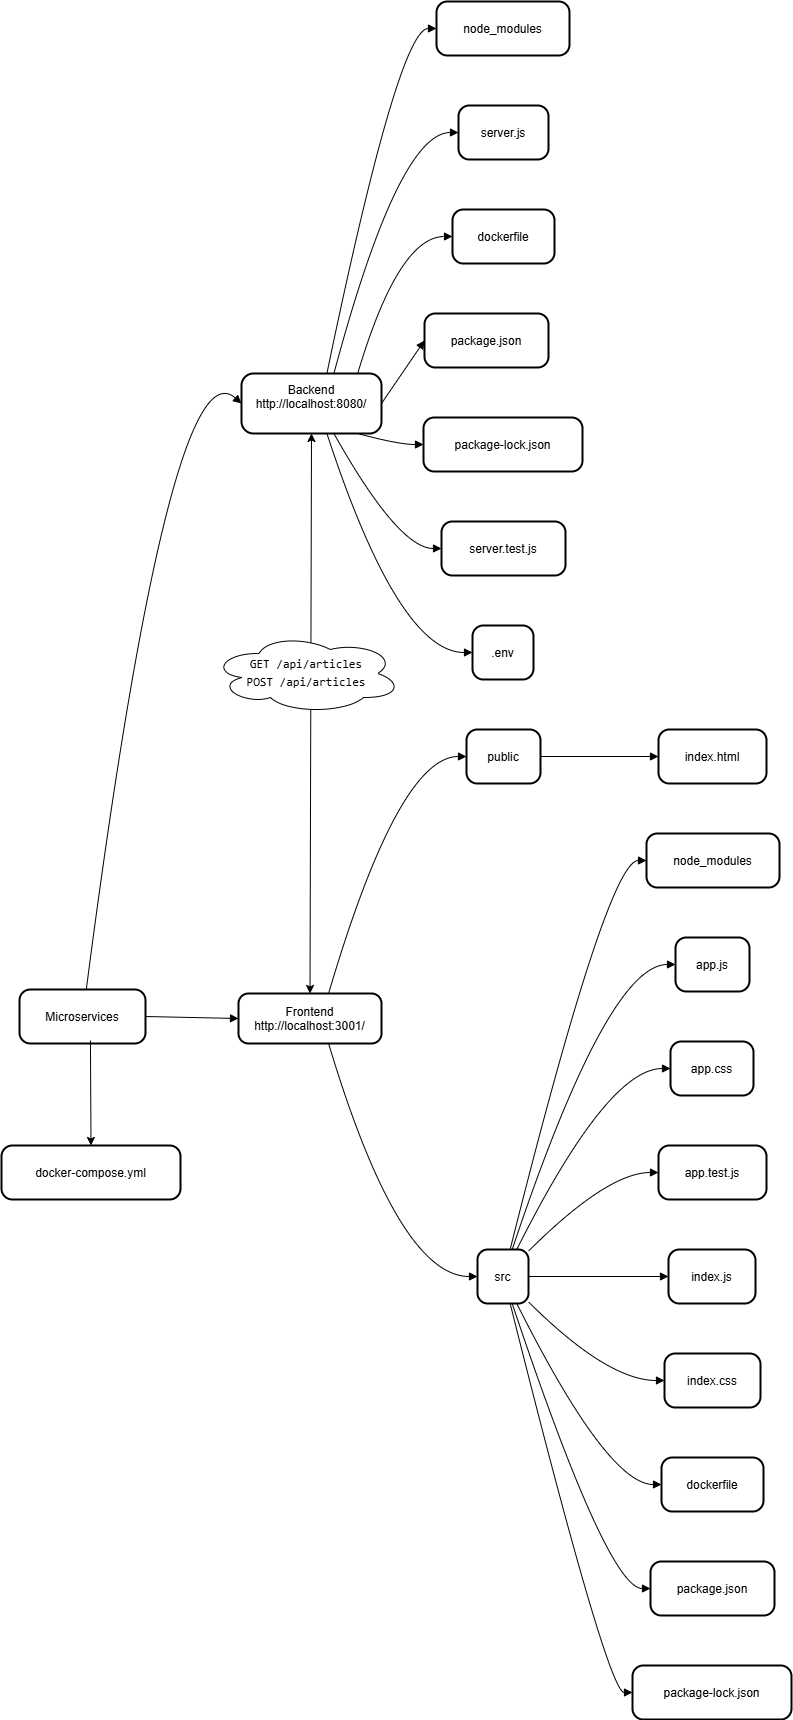

The diagram above was exported from draw.io. Its source (the exported page's mxGraphModel, read from the mxfile embedded in the PNG):
<mxGraphModel dx="2067" dy="679" grid="1" gridSize="10" guides="1" tooltips="1" connect="1" arrows="1" fold="1" page="1" pageScale="1" pageWidth="827" pageHeight="1169" math="0" shadow="0">
  <root>
    <mxCell id="0" />
    <mxCell id="1" parent="0" />
    <mxCell id="2" value="Microservices" style="rounded=1;arcSize=20;strokeWidth=2" parent="1" vertex="1">
      <mxGeometry x="8" y="996" width="126" height="54" as="geometry" />
    </mxCell>
    <mxCell id="3" value="Backend&#10;http://localhost:8080/&#10;" style="rounded=1;arcSize=20;strokeWidth=2" parent="1" vertex="1">
      <mxGeometry x="230" y="380" width="140" height="60" as="geometry" />
    </mxCell>
    <mxCell id="4" value="node_modules" style="rounded=1;arcSize=20;strokeWidth=2" parent="1" vertex="1">
      <mxGeometry x="425" y="8" width="133" height="54" as="geometry" />
    </mxCell>
    <mxCell id="5" value="server.js" style="rounded=1;arcSize=20;strokeWidth=2" parent="1" vertex="1">
      <mxGeometry x="447" y="112" width="90" height="54" as="geometry" />
    </mxCell>
    <mxCell id="6" value="dockerfile" style="rounded=1;arcSize=20;strokeWidth=2" parent="1" vertex="1">
      <mxGeometry x="441" y="216" width="102" height="54" as="geometry" />
    </mxCell>
    <mxCell id="7" value="package.json" style="rounded=1;arcSize=20;strokeWidth=2" parent="1" vertex="1">
      <mxGeometry x="413" y="320" width="124" height="54" as="geometry" />
    </mxCell>
    <mxCell id="8" value="package-lock.json" style="rounded=1;arcSize=20;strokeWidth=2" parent="1" vertex="1">
      <mxGeometry x="412" y="424" width="159" height="54" as="geometry" />
    </mxCell>
    <mxCell id="9" value="server.test.js" style="rounded=1;arcSize=20;strokeWidth=2" parent="1" vertex="1">
      <mxGeometry x="430" y="528" width="124" height="54" as="geometry" />
    </mxCell>
    <mxCell id="10" value=".env" style="rounded=1;arcSize=20;strokeWidth=2" parent="1" vertex="1">
      <mxGeometry x="461" y="632" width="61" height="54" as="geometry" />
    </mxCell>
    <mxCell id="11" value="Frontend&#10;http://localhost:3001/" style="rounded=1;arcSize=20;strokeWidth=2" parent="1" vertex="1">
      <mxGeometry x="227" y="1000" width="143" height="50" as="geometry" />
    </mxCell>
    <mxCell id="12" value="public" style="rounded=1;arcSize=20;strokeWidth=2" parent="1" vertex="1">
      <mxGeometry x="455" y="736" width="74" height="54" as="geometry" />
    </mxCell>
    <mxCell id="13" value="index.html" style="rounded=1;arcSize=20;strokeWidth=2" parent="1" vertex="1">
      <mxGeometry x="647" y="736" width="108" height="54" as="geometry" />
    </mxCell>
    <mxCell id="14" value="src" style="rounded=1;arcSize=20;strokeWidth=2" parent="1" vertex="1">
      <mxGeometry x="466" y="1256" width="51" height="54" as="geometry" />
    </mxCell>
    <mxCell id="15" value="node_modules" style="rounded=1;arcSize=20;strokeWidth=2" parent="1" vertex="1">
      <mxGeometry x="635" y="840" width="133" height="54" as="geometry" />
    </mxCell>
    <mxCell id="16" value="app.js" style="rounded=1;arcSize=20;strokeWidth=2" parent="1" vertex="1">
      <mxGeometry x="664" y="944" width="74" height="54" as="geometry" />
    </mxCell>
    <mxCell id="17" value="app.css" style="rounded=1;arcSize=20;strokeWidth=2" parent="1" vertex="1">
      <mxGeometry x="659" y="1048" width="83" height="54" as="geometry" />
    </mxCell>
    <mxCell id="18" value="app.test.js" style="rounded=1;arcSize=20;strokeWidth=2" parent="1" vertex="1">
      <mxGeometry x="647" y="1152" width="108" height="54" as="geometry" />
    </mxCell>
    <mxCell id="19" value="index.js" style="rounded=1;arcSize=20;strokeWidth=2" parent="1" vertex="1">
      <mxGeometry x="657" y="1256" width="87" height="54" as="geometry" />
    </mxCell>
    <mxCell id="20" value="index.css" style="rounded=1;arcSize=20;strokeWidth=2" parent="1" vertex="1">
      <mxGeometry x="653" y="1360" width="96" height="54" as="geometry" />
    </mxCell>
    <mxCell id="21" value="dockerfile" style="rounded=1;arcSize=20;strokeWidth=2" parent="1" vertex="1">
      <mxGeometry x="650" y="1464" width="102" height="54" as="geometry" />
    </mxCell>
    <mxCell id="22" value="package.json" style="rounded=1;arcSize=20;strokeWidth=2" parent="1" vertex="1">
      <mxGeometry x="639" y="1568" width="124" height="54" as="geometry" />
    </mxCell>
    <mxCell id="23" value="package-lock.json" style="rounded=1;arcSize=20;strokeWidth=2" parent="1" vertex="1">
      <mxGeometry x="621" y="1672" width="159" height="54" as="geometry" />
    </mxCell>
    <mxCell id="24" value="docker-compose.yml" style="rounded=1;arcSize=20;strokeWidth=2" parent="1" vertex="1">
      <mxGeometry x="-10" y="1152" width="179" height="54" as="geometry" />
    </mxCell>
    <mxCell id="25" value="" style="curved=1;startArrow=none;endArrow=block;exitX=0.53;exitY=0;entryX=0;entryY=0.5;" parent="1" source="2" target="3" edge="1">
      <mxGeometry relative="1" as="geometry">
        <Array as="points">
          <mxPoint x="159" y="347" />
        </Array>
      </mxGeometry>
    </mxCell>
    <mxCell id="26" value="" style="curved=1;startArrow=none;endArrow=block;exitX=0.61;exitY=0;entryX=0;entryY=0.5;" parent="1" source="3" target="4" edge="1">
      <mxGeometry relative="1" as="geometry">
        <Array as="points">
          <mxPoint x="387" y="35" />
        </Array>
      </mxGeometry>
    </mxCell>
    <mxCell id="27" value="" style="curved=1;startArrow=none;endArrow=block;exitX=0.66;exitY=0;entryX=0;entryY=0.5;" parent="1" source="3" target="5" edge="1">
      <mxGeometry relative="1" as="geometry">
        <Array as="points">
          <mxPoint x="387" y="139" />
        </Array>
      </mxGeometry>
    </mxCell>
    <mxCell id="28" value="" style="curved=1;startArrow=none;endArrow=block;exitX=0.83;exitY=0;entryX=0;entryY=0.5;" parent="1" source="3" target="6" edge="1">
      <mxGeometry relative="1" as="geometry">
        <Array as="points">
          <mxPoint x="387" y="243" />
        </Array>
      </mxGeometry>
    </mxCell>
    <mxCell id="29" value="" style="curved=1;startArrow=none;endArrow=block;exitX=1;exitY=0.5;entryX=0;entryY=0.5;" parent="1" source="3" target="7" edge="1">
      <mxGeometry relative="1" as="geometry">
        <Array as="points" />
      </mxGeometry>
    </mxCell>
    <mxCell id="30" value="" style="curved=1;startArrow=none;endArrow=block;exitX=0.83;exitY=1;entryX=0;entryY=0.5;" parent="1" source="3" target="8" edge="1">
      <mxGeometry relative="1" as="geometry">
        <Array as="points">
          <mxPoint x="387" y="451" />
        </Array>
      </mxGeometry>
    </mxCell>
    <mxCell id="31" value="" style="curved=1;startArrow=none;endArrow=block;exitX=0.66;exitY=1;entryX=0;entryY=0.5;" parent="1" source="3" target="9" edge="1">
      <mxGeometry relative="1" as="geometry">
        <Array as="points">
          <mxPoint x="387" y="555" />
        </Array>
      </mxGeometry>
    </mxCell>
    <mxCell id="32" value="" style="curved=1;startArrow=none;endArrow=block;exitX=0.61;exitY=1;entryX=0;entryY=0.5;" parent="1" source="3" target="10" edge="1">
      <mxGeometry relative="1" as="geometry">
        <Array as="points">
          <mxPoint x="387" y="659" />
        </Array>
      </mxGeometry>
    </mxCell>
    <mxCell id="33" value="" style="curved=1;startArrow=none;endArrow=block;exitX=1;exitY=0.5;entryX=0;entryY=0.5;" parent="1" source="2" target="11" edge="1">
      <mxGeometry relative="1" as="geometry">
        <Array as="points" />
      </mxGeometry>
    </mxCell>
    <mxCell id="34" value="" style="curved=1;startArrow=none;endArrow=block;exitX=0.63;exitY=0;entryX=0;entryY=0.5;" parent="1" source="11" target="12" edge="1">
      <mxGeometry relative="1" as="geometry">
        <Array as="points">
          <mxPoint x="387" y="763" />
        </Array>
      </mxGeometry>
    </mxCell>
    <mxCell id="35" value="" style="curved=1;startArrow=none;endArrow=block;exitX=1;exitY=0.5;entryX=0;entryY=0.5;" parent="1" source="12" target="13" edge="1">
      <mxGeometry relative="1" as="geometry">
        <Array as="points" />
      </mxGeometry>
    </mxCell>
    <mxCell id="36" value="" style="curved=1;startArrow=none;endArrow=block;exitX=0.63;exitY=1;entryX=0.01;entryY=0.5;" parent="1" source="11" target="14" edge="1">
      <mxGeometry relative="1" as="geometry">
        <Array as="points">
          <mxPoint x="387" y="1283" />
        </Array>
      </mxGeometry>
    </mxCell>
    <mxCell id="37" value="" style="curved=1;startArrow=none;endArrow=block;exitX=0.64;exitY=0;entryX=0;entryY=0.5;" parent="1" source="14" target="15" edge="1">
      <mxGeometry relative="1" as="geometry">
        <Array as="points">
          <mxPoint x="596" y="867" />
        </Array>
      </mxGeometry>
    </mxCell>
    <mxCell id="38" value="" style="curved=1;startArrow=none;endArrow=block;exitX=0.68;exitY=0;entryX=0;entryY=0.5;" parent="1" source="14" target="16" edge="1">
      <mxGeometry relative="1" as="geometry">
        <Array as="points">
          <mxPoint x="596" y="971" />
        </Array>
      </mxGeometry>
    </mxCell>
    <mxCell id="39" value="" style="curved=1;startArrow=none;endArrow=block;exitX=0.77;exitY=0;entryX=0.01;entryY=0.5;" parent="1" source="14" target="17" edge="1">
      <mxGeometry relative="1" as="geometry">
        <Array as="points">
          <mxPoint x="596" y="1075" />
        </Array>
      </mxGeometry>
    </mxCell>
    <mxCell id="40" value="" style="curved=1;startArrow=none;endArrow=block;exitX=1;exitY=0.03;entryX=0;entryY=0.5;" parent="1" source="14" target="18" edge="1">
      <mxGeometry relative="1" as="geometry">
        <Array as="points">
          <mxPoint x="596" y="1179" />
        </Array>
      </mxGeometry>
    </mxCell>
    <mxCell id="41" value="" style="curved=1;startArrow=none;endArrow=block;exitX=1;exitY=0.5;entryX=0;entryY=0.5;" parent="1" source="14" target="19" edge="1">
      <mxGeometry relative="1" as="geometry">
        <Array as="points" />
      </mxGeometry>
    </mxCell>
    <mxCell id="42" value="" style="curved=1;startArrow=none;endArrow=block;exitX=1;exitY=0.97;entryX=0;entryY=0.5;" parent="1" source="14" target="20" edge="1">
      <mxGeometry relative="1" as="geometry">
        <Array as="points">
          <mxPoint x="596" y="1387" />
        </Array>
      </mxGeometry>
    </mxCell>
    <mxCell id="43" value="" style="curved=1;startArrow=none;endArrow=block;exitX=0.77;exitY=1;entryX=0;entryY=0.5;" parent="1" source="14" target="21" edge="1">
      <mxGeometry relative="1" as="geometry">
        <Array as="points">
          <mxPoint x="596" y="1491" />
        </Array>
      </mxGeometry>
    </mxCell>
    <mxCell id="44" value="" style="curved=1;startArrow=none;endArrow=block;exitX=0.68;exitY=1;entryX=0;entryY=0.5;" parent="1" source="14" target="22" edge="1">
      <mxGeometry relative="1" as="geometry">
        <Array as="points">
          <mxPoint x="596" y="1595" />
        </Array>
      </mxGeometry>
    </mxCell>
    <mxCell id="45" value="" style="curved=1;startArrow=none;endArrow=block;exitX=0.64;exitY=1;entryX=0;entryY=0.5;" parent="1" source="14" target="23" edge="1">
      <mxGeometry relative="1" as="geometry">
        <Array as="points">
          <mxPoint x="596" y="1699" />
        </Array>
      </mxGeometry>
    </mxCell>
    <mxCell id="L9ZLmYtNcqrek-KhuSQz-46" value="" style="endArrow=classic;html=1;rounded=0;entryX=0.5;entryY=0;entryDx=0;entryDy=0;exitX=0.563;exitY=0.944;exitDx=0;exitDy=0;exitPerimeter=0;" edge="1" parent="1" source="2" target="24">
      <mxGeometry width="50" height="50" relative="1" as="geometry">
        <mxPoint x="390" y="1130" as="sourcePoint" />
        <mxPoint x="440" y="1080" as="targetPoint" />
      </mxGeometry>
    </mxCell>
    <mxCell id="L9ZLmYtNcqrek-KhuSQz-59" value="" style="endArrow=classic;startArrow=classic;html=1;rounded=0;entryX=0.5;entryY=1;entryDx=0;entryDy=0;exitX=0.5;exitY=0;exitDx=0;exitDy=0;" edge="1" parent="1" source="11" target="3">
      <mxGeometry width="50" height="50" relative="1" as="geometry">
        <mxPoint x="190" y="630" as="sourcePoint" />
        <mxPoint x="240" y="580" as="targetPoint" />
      </mxGeometry>
    </mxCell>
    <mxCell id="L9ZLmYtNcqrek-KhuSQz-62" value="&lt;font style=&quot;color: rgb(0, 0, 0);&quot;&gt;&lt;span style=&quot;box-sizing: border-box; border: 0px solid rgb(229, 231, 235); scrollbar-color: auto; scrollbar-width: auto; --tw-border-spacing-x: 0; --tw-border-spacing-y: 0; --tw-translate-x: 0; --tw-translate-y: 0; --tw-rotate: 0; --tw-skew-x: 0; --tw-skew-y: 0; --tw-scale-x: 1; --tw-scale-y: 1; --tw-pan-x: ; --tw-pan-y: ; --tw-pinch-zoom: ; --tw-scroll-snap-strictness: proximity; --tw-gradient-from-position: ; --tw-gradient-via-position: ; --tw-gradient-to-position: ; --tw-ordinal: ; --tw-slashed-zero: ; --tw-numeric-figure: ; --tw-numeric-spacing: ; --tw-numeric-fraction: ; --tw-ring-inset: ; --tw-ring-offset-width: 0px; --tw-ring-offset-color: light-dark(#fff, #000000); --tw-ring-color: light-dark(rgba(59,130,246,.5), #4c89ec); --tw-ring-offset-shadow: 0 0 #0000; --tw-ring-shadow: 0 0 #0000; --tw-shadow: 0 0 #0000; --tw-shadow-colored: 0 0 #0000; --tw-blur: ; --tw-brightness: ; --tw-contrast: ; --tw-grayscale: ; --tw-hue-rotate: ; --tw-invert: ; --tw-saturate: ; --tw-sepia: ; --tw-drop-shadow: ; --tw-backdrop-blur: ; --tw-backdrop-brightness: ; --tw-backdrop-contrast: ; --tw-backdrop-grayscale: ; --tw-backdrop-hue-rotate: ; --tw-backdrop-invert: ; --tw-backdrop-opacity: ; --tw-backdrop-saturate: ; --tw-backdrop-sepia: ; --tw-contain-size: ; --tw-contain-layout: ; --tw-contain-paint: ; --tw-contain-style: ; user-select: none; font-family: __berkeleyMono_1826c3, __berkeleyMono_Fallback_1826c3, ui-monospace, SFMono-Regular, monospace; font-size: inherit; white-space-collapse: preserve; background-color: transparent; opacity: 1; line-height: 1.42857; flex-shrink: 0; padding: 8px; text-align: right;&quot;&gt;&lt;span style=&quot;box-sizing: border-box; border: 0px solid rgb(229, 231, 235); scrollbar-color: auto; scrollbar-width: auto; --tw-border-spacing-x: 0; --tw-border-spacing-y: 0; --tw-translate-x: 0; --tw-translate-y: 0; --tw-rotate: 0; --tw-skew-x: 0; --tw-skew-y: 0; --tw-scale-x: 1; --tw-scale-y: 1; --tw-pan-x: ; --tw-pan-y: ; --tw-pinch-zoom: ; --tw-scroll-snap-strictness: proximity; --tw-gradient-from-position: ; --tw-gradient-via-position: ; --tw-gradient-to-position: ; --tw-ordinal: ; --tw-slashed-zero: ; --tw-numeric-figure: ; --tw-numeric-spacing: ; --tw-numeric-fraction: ; --tw-ring-inset: ; --tw-ring-offset-width: 0px; --tw-ring-offset-color: light-dark(#fff, #000000); --tw-ring-color: light-dark(rgba(59,130,246,.5), #4c89ec); --tw-ring-offset-shadow: 0 0 #0000; --tw-ring-shadow: 0 0 #0000; --tw-shadow: 0 0 #0000; --tw-shadow-colored: 0 0 #0000; --tw-blur: ; --tw-brightness: ; --tw-contrast: ; --tw-grayscale: ; --tw-hue-rotate: ; --tw-invert: ; --tw-saturate: ; --tw-sepia: ; --tw-drop-shadow: ; --tw-backdrop-blur: ; --tw-backdrop-brightness: ; --tw-backdrop-contrast: ; --tw-backdrop-grayscale: ; --tw-backdrop-hue-rotate: ; --tw-backdrop-invert: ; --tw-backdrop-opacity: ; --tw-backdrop-saturate: ; --tw-backdrop-sepia: ; --tw-contain-size: ; --tw-contain-layout: ; --tw-contain-paint: ; --tw-contain-style: ;&quot;&gt;GET /api/articles&lt;br&gt;&lt;/span&gt;&lt;/span&gt;&lt;span style=&quot;box-sizing: border-box; border: 0px solid rgb(229, 231, 235); scrollbar-color: auto; scrollbar-width: auto; --tw-border-spacing-x: 0; --tw-border-spacing-y: 0; --tw-translate-x: 0; --tw-translate-y: 0; --tw-rotate: 0; --tw-skew-x: 0; --tw-skew-y: 0; --tw-scale-x: 1; --tw-scale-y: 1; --tw-pan-x: ; --tw-pan-y: ; --tw-pinch-zoom: ; --tw-scroll-snap-strictness: proximity; --tw-gradient-from-position: ; --tw-gradient-via-position: ; --tw-gradient-to-position: ; --tw-ordinal: ; --tw-slashed-zero: ; --tw-numeric-figure: ; --tw-numeric-spacing: ; --tw-numeric-fraction: ; --tw-ring-inset: ; --tw-ring-offset-width: 0px; --tw-ring-offset-color: light-dark(#fff, #000000); --tw-ring-color: light-dark(rgba(59,130,246,.5), #4c89ec); --tw-ring-offset-shadow: 0 0 #0000; --tw-ring-shadow: 0 0 #0000; --tw-shadow: 0 0 #0000; --tw-shadow-colored: 0 0 #0000; --tw-blur: ; --tw-brightness: ; --tw-contrast: ; --tw-grayscale: ; --tw-hue-rotate: ; --tw-invert: ; --tw-saturate: ; --tw-sepia: ; --tw-drop-shadow: ; --tw-backdrop-blur: ; --tw-backdrop-brightness: ; --tw-backdrop-contrast: ; --tw-backdrop-grayscale: ; --tw-backdrop-hue-rotate: ; --tw-backdrop-invert: ; --tw-backdrop-opacity: ; --tw-backdrop-saturate: ; --tw-backdrop-sepia: ; --tw-contain-size: ; --tw-contain-layout: ; --tw-contain-paint: ; --tw-contain-style: ; user-select: none; font-family: __berkeleyMono_1826c3, __berkeleyMono_Fallback_1826c3, ui-monospace, SFMono-Regular, monospace; font-size: inherit; white-space-collapse: preserve; background-color: transparent; opacity: 1; line-height: 1.42857; flex-shrink: 0; padding: 8px; text-align: right;&quot;&gt;POST /api/articles&lt;/span&gt;&lt;/font&gt;" style="ellipse;shape=cloud;whiteSpace=wrap;html=1;" vertex="1" parent="1">
      <mxGeometry x="200" y="640" width="190" height="80" as="geometry" />
    </mxCell>
  </root>
</mxGraphModel>